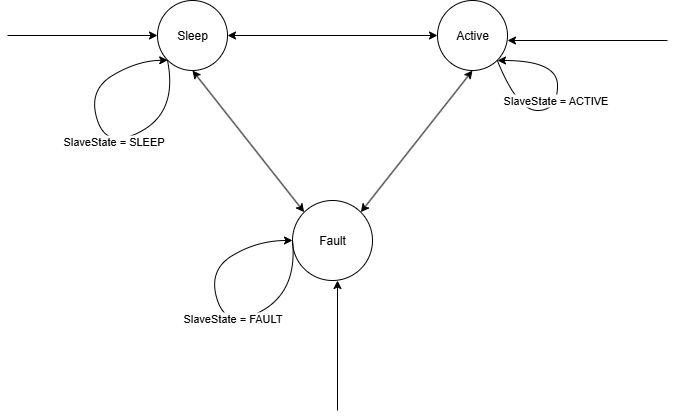

The diagram above was exported from draw.io. Its source (the exported page's mxGraphModel, read from the mxfile embedded in the PNG):
<mxGraphModel dx="1385" dy="788" grid="1" gridSize="10" guides="1" tooltips="1" connect="1" arrows="1" fold="1" page="1" pageScale="1" pageWidth="850" pageHeight="1100" math="0" shadow="0">
  <root>
    <mxCell id="0" />
    <mxCell id="1" parent="0" />
    <mxCell id="Xx4T5o_CN8hFhyUje2kc-1" value="Sleep" style="ellipse;whiteSpace=wrap;html=1;" vertex="1" parent="1">
      <mxGeometry x="210" y="190" width="70" height="70" as="geometry" />
    </mxCell>
    <mxCell id="Xx4T5o_CN8hFhyUje2kc-2" value="" style="edgeStyle=none;orthogonalLoop=1;jettySize=auto;html=1;rounded=0;entryX=0;entryY=0.5;entryDx=0;entryDy=0;" edge="1" parent="1" target="Xx4T5o_CN8hFhyUje2kc-1">
      <mxGeometry width="100" relative="1" as="geometry">
        <mxPoint x="60" y="225" as="sourcePoint" />
        <mxPoint x="160" y="240" as="targetPoint" />
        <Array as="points" />
      </mxGeometry>
    </mxCell>
    <mxCell id="Xx4T5o_CN8hFhyUje2kc-3" value="Active" style="ellipse;whiteSpace=wrap;html=1;aspect=fixed;" vertex="1" parent="1">
      <mxGeometry x="490" y="190" width="70" height="70" as="geometry" />
    </mxCell>
    <mxCell id="Xx4T5o_CN8hFhyUje2kc-5" value="Fault" style="ellipse;whiteSpace=wrap;html=1;aspect=fixed;" vertex="1" parent="1">
      <mxGeometry x="345" y="390" width="80" height="80" as="geometry" />
    </mxCell>
    <mxCell id="Xx4T5o_CN8hFhyUje2kc-7" value="" style="endArrow=classic;html=1;rounded=0;" edge="1" parent="1">
      <mxGeometry width="50" height="50" relative="1" as="geometry">
        <mxPoint x="390" y="600" as="sourcePoint" />
        <mxPoint x="390" y="470" as="targetPoint" />
      </mxGeometry>
    </mxCell>
    <mxCell id="Xx4T5o_CN8hFhyUje2kc-8" value="" style="endArrow=classic;html=1;rounded=0;" edge="1" parent="1">
      <mxGeometry width="50" height="50" relative="1" as="geometry">
        <mxPoint x="720" y="230" as="sourcePoint" />
        <mxPoint x="560" y="230" as="targetPoint" />
      </mxGeometry>
    </mxCell>
    <mxCell id="Xx4T5o_CN8hFhyUje2kc-10" value="" style="endArrow=classic;startArrow=classic;html=1;rounded=0;exitX=1;exitY=0;exitDx=0;exitDy=0;entryX=0.5;entryY=1;entryDx=0;entryDy=0;" edge="1" parent="1" source="Xx4T5o_CN8hFhyUje2kc-5" target="Xx4T5o_CN8hFhyUje2kc-3">
      <mxGeometry width="50" height="50" relative="1" as="geometry">
        <mxPoint x="480" y="380" as="sourcePoint" />
        <mxPoint x="530" y="330" as="targetPoint" />
      </mxGeometry>
    </mxCell>
    <mxCell id="Xx4T5o_CN8hFhyUje2kc-11" value="" style="endArrow=classic;startArrow=classic;html=1;rounded=0;entryX=0;entryY=0.5;entryDx=0;entryDy=0;exitX=1;exitY=0.5;exitDx=0;exitDy=0;" edge="1" parent="1" source="Xx4T5o_CN8hFhyUje2kc-1" target="Xx4T5o_CN8hFhyUje2kc-3">
      <mxGeometry width="50" height="50" relative="1" as="geometry">
        <mxPoint x="330" y="290" as="sourcePoint" />
        <mxPoint x="380" y="240" as="targetPoint" />
      </mxGeometry>
    </mxCell>
    <mxCell id="Xx4T5o_CN8hFhyUje2kc-14" value="" style="endArrow=classic;startArrow=classic;html=1;rounded=0;entryX=0.5;entryY=1;entryDx=0;entryDy=0;exitX=0;exitY=0;exitDx=0;exitDy=0;" edge="1" parent="1" source="Xx4T5o_CN8hFhyUje2kc-5" target="Xx4T5o_CN8hFhyUje2kc-1">
      <mxGeometry width="50" height="50" relative="1" as="geometry">
        <mxPoint x="400" y="420" as="sourcePoint" />
        <mxPoint x="450" y="370" as="targetPoint" />
      </mxGeometry>
    </mxCell>
    <mxCell id="Xx4T5o_CN8hFhyUje2kc-15" value="" style="curved=1;endArrow=classic;html=1;rounded=0;exitX=0;exitY=0.5;exitDx=0;exitDy=0;entryX=0;entryY=0.5;entryDx=0;entryDy=0;" edge="1" parent="1" source="Xx4T5o_CN8hFhyUje2kc-5" target="Xx4T5o_CN8hFhyUje2kc-5">
      <mxGeometry width="50" height="50" relative="1" as="geometry">
        <mxPoint x="240" y="440" as="sourcePoint" />
        <mxPoint x="290" y="390" as="targetPoint" />
        <Array as="points">
          <mxPoint x="350" y="480" />
          <mxPoint x="280" y="520" />
          <mxPoint x="260" y="460" />
          <mxPoint x="310" y="430" />
        </Array>
      </mxGeometry>
    </mxCell>
    <mxCell id="Xx4T5o_CN8hFhyUje2kc-16" value="SlaveState = FAULT" style="edgeLabel;html=1;align=center;verticalAlign=middle;resizable=0;points=[];" vertex="1" connectable="0" parent="Xx4T5o_CN8hFhyUje2kc-15">
      <mxGeometry x="-0.0189" y="-8" relative="1" as="geometry">
        <mxPoint as="offset" />
      </mxGeometry>
    </mxCell>
    <mxCell id="Xx4T5o_CN8hFhyUje2kc-17" value="" style="curved=1;endArrow=classic;html=1;rounded=0;entryX=0;entryY=1;entryDx=0;entryDy=0;" edge="1" parent="1" target="Xx4T5o_CN8hFhyUje2kc-1">
      <mxGeometry width="50" height="50" relative="1" as="geometry">
        <mxPoint x="220" y="250" as="sourcePoint" />
        <mxPoint x="225" y="250" as="targetPoint" />
        <Array as="points">
          <mxPoint x="230" y="300" />
          <mxPoint x="160" y="340" />
          <mxPoint x="140" y="280" />
          <mxPoint x="190" y="250" />
        </Array>
      </mxGeometry>
    </mxCell>
    <mxCell id="Xx4T5o_CN8hFhyUje2kc-18" value="SlaveState = SLEEP" style="edgeLabel;html=1;align=center;verticalAlign=middle;resizable=0;points=[];" vertex="1" connectable="0" parent="Xx4T5o_CN8hFhyUje2kc-17">
      <mxGeometry x="-0.0189" y="-8" relative="1" as="geometry">
        <mxPoint as="offset" />
      </mxGeometry>
    </mxCell>
    <mxCell id="Xx4T5o_CN8hFhyUje2kc-19" value="" style="curved=1;endArrow=classic;html=1;rounded=0;exitX=1;exitY=1;exitDx=0;exitDy=0;" edge="1" parent="1" source="Xx4T5o_CN8hFhyUje2kc-3">
      <mxGeometry width="50" height="50" relative="1" as="geometry">
        <mxPoint x="610" y="330" as="sourcePoint" />
        <mxPoint x="550" y="250" as="targetPoint" />
        <Array as="points">
          <mxPoint x="570" y="300" />
          <mxPoint x="610" y="300" />
          <mxPoint x="610" y="250" />
        </Array>
      </mxGeometry>
    </mxCell>
    <mxCell id="Xx4T5o_CN8hFhyUje2kc-20" value="SlaveState = ACTIVE" style="edgeLabel;html=1;align=center;verticalAlign=middle;resizable=0;points=[];" vertex="1" connectable="0" parent="Xx4T5o_CN8hFhyUje2kc-19">
      <mxGeometry x="0.0303" y="3" relative="1" as="geometry">
        <mxPoint as="offset" />
      </mxGeometry>
    </mxCell>
  </root>
</mxGraphModel>